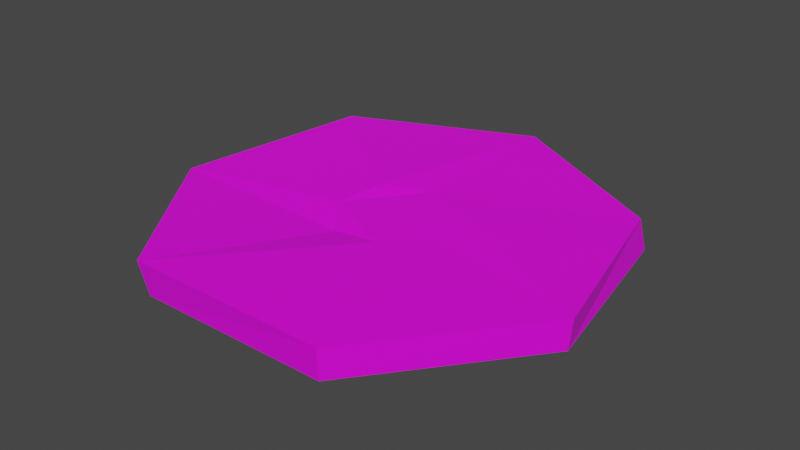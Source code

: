 # Source: Plank_Intersection.blend  (saved by Blender 3.2.14; exported with 4.5.12 LTS)
import bpy
from mathutils import Matrix  # noqa: F401  (used for matrix-valued properties, if any)

bpy.ops.wm.read_factory_settings(use_empty=True)
scene = bpy.context.scene
scene.name = 'Scene'

# ---- collections
col_collection = bpy.data.collections.new('Collection'); scene.collection.children.link(col_collection)

# ---- images (referenced by path relative to the original .blend; pixels are not part of the script)
import os
ASSET_DIR = os.environ.get("B2B_ASSET_DIR", "")  # directory of the original .blend (textures are referenced by path, not embedded)
HERE = os.path.dirname(os.path.abspath(__file__))  # packed textures are extracted next to this script under _unpacked/

def load_image(name, relpath, width, height, colorspace="sRGB"):
    """Load a texture the original file referenced (path relative to the .blend, or extracted next to this script)."""
    p = next((c for c in (os.path.join(HERE, relpath), os.path.join(ASSET_DIR, relpath)) if relpath and os.path.exists(c)), "")
    if p:
        img = bpy.data.images.load(p, check_existing=True)
        img.name = name
    else:  # same state as the original file: an image datablock whose file is absent (Cycles renders it pink)
        img = bpy.data.images.new(name, width, height)
        img.source = "FILE"
        img.filepath = "//" + (relpath or name)
    img.colorspace_settings.name = colorspace
    return img
img_blender_palette_png_001 = load_image('Blender Palette.png.001', 'Blender Palette.png', 1024, 1024, 'sRGB')

# ---- materials (node trees are filled in below, after node groups)
mat_material = bpy.data.materials.new('Material')
mat_material.use_transparent_shadow = False

# ---- material node trees
mat_material.use_nodes = True; mat_material.node_tree.nodes.clear()
_N = mat_material.node_tree.nodes; _L = mat_material.node_tree.links
n0 = _N.new('ShaderNodeBsdfPrincipled'); n0.name = 'Principled BSDF'; n0.location = (10, 300)
n0.distribution = 'GGX'
n0.subsurface_method = 'RANDOM_WALK_SKIN'
n0.inputs[3].default_value = 1.45
n0.inputs[27].default_value = (0.0, 0.0, 0.0, 1.0)
n0.inputs[28].default_value = 1.0
n1 = _N.new('ShaderNodeOutputMaterial'); n1.name = 'Material Output'; n1.location = (300, 300)
n2 = _N.new('ShaderNodeTexImage'); n2.name = 'Image Texture'; n2.location = (-330, 212)
n2.image = img_blender_palette_png_001
n2.interpolation = 'Closest'
_L.new(n0.outputs[0], n1.inputs[0])
_L.new(n2.outputs[0], n0.inputs[0])
n1.is_active_output = True

# ---- world
world_world = bpy.data.worlds.new('World'); scene.world = world_world
world_world.use_nodes = True; world_world.node_tree.nodes.clear()
_N = world_world.node_tree.nodes; _L = world_world.node_tree.links
n0 = _N.new('ShaderNodeOutputWorld'); n0.name = 'World Output'; n0.location = (300, 300)
n1 = _N.new('ShaderNodeBackground'); n1.name = 'Background'; n1.location = (10, 300)
n1.inputs[0].default_value = (0.05088, 0.05088, 0.05088, 1.0)
_L.new(n1.outputs[0], n0.inputs[0])
n0.is_active_output = True
world_world.color = (0.05088, 0.05088, 0.05088)
world_world.use_sun_shadow = False
world_world.sun_shadow_jitter_overblur = 0.0

# ---- meshes
me_circle_001 = bpy.data.meshes.new('Circle.001')
me_circle_001.from_pydata([(0.0, 0.2473, 0.005125), (-0.1934, 0.1542, 0.02611), (-0.2411, -0.05504, -0.02077), (-0.1073, -0.2228, -0.02235), (0.1073, -0.2228, -0.02198), (0.2411, -0.05504, 0.0233), (0.1934, 0.1542, -0.02147), (5.243e-11, 0.2473, 0.1502), (-0.1934, 0.1542, 0.1639), (-0.2411, -0.05504, 0.142), (-0.1073, -0.2228, 0.1191), (0.1073, -0.2228, 0.143), (0.2411, -0.05504, 0.1461), (0.1934, 0.1542, 0.1515), (-0.7897, 0.6298, -0.008025), (0.0, 1.018, -0.01435), (-0.9911, -0.2262, -0.01314), (-0.4297, -0.8922, 0.007673), (0.4288, -0.8903, 0.009364), (0.961, -0.2193, 0.01134), (0.7903, 0.6303, -0.008637), (-0.7995, 0.6376, 0.1648), (0.0, 1.008, 0.1529), (-0.9658, -0.2204, 0.1394), (-0.4439, -0.9218, 0.1652), (0.4354, -0.9041, 0.1497), (0.9764, -0.2229, 0.1481), (0.7674, 0.612, 0.1322)], [], [(1, 0, 6, 5, 4, 3, 2), (8, 9, 10, 11, 12, 13, 7), (17, 18, 25, 24), (14, 16, 23, 21), (20, 15, 22, 27), (18, 19, 26, 25), (16, 17, 24, 23), (15, 14, 21, 22), (19, 20, 27, 26), (0, 1, 14, 15), (1, 2, 16, 14), (2, 3, 17, 16), (3, 4, 18, 17), (4, 5, 19, 18), (5, 6, 20, 19), (6, 0, 15, 20), (8, 7, 22, 21), (9, 8, 21, 23), (10, 9, 23, 24), (11, 10, 24, 25), (12, 11, 25, 26), (13, 12, 26, 27), (7, 13, 27, 22)])
_uv = me_circle_001.uv_layers.new(name='UVMap')
_uv.uv.foreach_set('vector', [0.8457, 0.5633, 0.8471, 0.5604, 0.8501, 0.5597, 0.8526, 0.5617, 0.8526, 0.5648, 0.8501, 0.5668, 0.8471, 0.5661, 0.8223, 0.5597, 0.8248, 0.5617, 0.8248, 0.5648, 0.8223, 0.5668, 0.8193, 0.5661, 0.8179, 0.5633, 0.8193, 0.5604, 0.8091, 0.5854, 0.8091, 0.5981, 0.8069, 0.5981, 0.8069, 0.5854, 0.8133, 0.5854, 0.8133, 0.5981, 0.8112, 0.5981, 0.8112, 0.5854, 0.8112, 0.5854, 0.8112, 0.5981, 0.8091, 0.5981, 0.8091, 0.5854, 0.8091, 0.5981, 0.8091, 0.606, 0.8069, 0.606, 0.8069, 0.5981, 0.8091, 0.5775, 0.8091, 0.5854, 0.8069, 0.5854, 0.8069, 0.5775, 0.8133, 0.5775, 0.8133, 0.5854, 0.8112, 0.5854, 0.8112, 0.5775, 0.8112, 0.5775, 0.8112, 0.5854, 0.8091, 0.5854, 0.8091, 0.5775, 0.8471, 0.5604, 0.8457, 0.5633, 0.8347, 0.5633, 0.8402, 0.5518, 0.8457, 0.5633, 0.8471, 0.5661, 0.8402, 0.5747, 0.8347, 0.5633, 0.8471, 0.5661, 0.8501, 0.5668, 0.8526, 0.5775, 0.8402, 0.5747, 0.8501, 0.5668, 0.8526, 0.5648, 0.8625, 0.5696, 0.8526, 0.5775, 0.8526, 0.5648, 0.8526, 0.5617, 0.8625, 0.5569, 0.8625, 0.5696, 0.8526, 0.5617, 0.8501, 0.5597, 0.8526, 0.549, 0.8625, 0.5569, 0.8501, 0.5597, 0.8471, 0.5604, 0.8402, 0.5518, 0.8526, 0.549, 0.8223, 0.5597, 0.8193, 0.5604, 0.8124, 0.5518, 0.8248, 0.549, 0.8248, 0.5617, 0.8223, 0.5597, 0.8248, 0.549, 0.8347, 0.5569, 0.8248, 0.5648, 0.8248, 0.5617, 0.8347, 0.5569, 0.8347, 0.5696, 0.8223, 0.5668, 0.8248, 0.5648, 0.8347, 0.5696, 0.8248, 0.5775, 0.8193, 0.5661, 0.8223, 0.5668, 0.8248, 0.5775, 0.8124, 0.5747, 0.8179, 0.5633, 0.8193, 0.5661, 0.8124, 0.5747, 0.8069, 0.5633, 0.8193, 0.5604, 0.8179, 0.5633, 0.8069, 0.5633, 0.8124, 0.5518])
me_circle_001.materials.append(mat_material)
me_circle_001.update()

# ---- objects
ob_plank_intersection = bpy.data.objects.new('Plank Intersection', me_circle_001)

# ---- transforms, parenting, visibility, modifiers, constraints
ob_plank_intersection.location = (0.0, 0.0, 0.0)

# ---- collection membership
col_collection.objects.link(ob_plank_intersection)

# ---- scene / render settings (as saved in the file)
scene.frame_start = 0; scene.frame_end = 100; scene.frame_set(57)
scene.render.engine = 'BLENDER_EEVEE_NEXT'
scene.render.fps = 30
scene.cycles.use_denoising = False
scene.cycles.sampling_pattern = 'TABULATED_SOBOL'
scene.cycles.use_light_tree = False
scene.view_settings.view_transform = 'Filmic'
bpy.context.view_layer.update()

# ---- added for rendering (the .blend has no active camera and no usable light): camera, sun
cam_auto = bpy.data.cameras.new('AutoCamera')
cam_auto.lens = 50.0
cam_auto.sensor_width = 36.0
cam_auto.clip_end = 1000.0
ob_auto_camera = bpy.data.objects.new('AutoCamera', cam_auto)
scene.collection.objects.link(ob_auto_camera)
ob_auto_camera.location = (2.55495, -3.02662, 2.12127)
ob_auto_camera.rotation_euler = (1.09748, -7.21219e-08, 0.694738)
scene.camera = ob_auto_camera
light_auto_sun = bpy.data.lights.new('AutoSun', 'SUN')
light_auto_sun.energy = 3.0
light_auto_sun.angle = 0.0523599
ob_auto_sun = bpy.data.objects.new('AutoSun', light_auto_sun)
scene.collection.objects.link(ob_auto_sun)
ob_auto_sun.rotation_euler = (0.872665, 0.174533, 0.523599)
bpy.context.view_layer.update()
